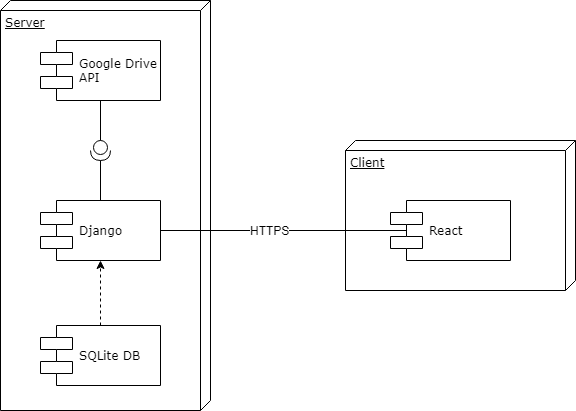

The diagram above was exported from draw.io. Its source (the exported page's mxGraphModel, read from the mxfile embedded in the PNG):
<mxGraphModel dx="1010" dy="550" grid="1" gridSize="10" guides="1" tooltips="1" connect="1" arrows="1" fold="1" page="1" pageScale="1" pageWidth="1100" pageHeight="850" background="#ffffff" math="0" shadow="0">
  <root>
    <mxCell id="0" />
    <mxCell id="1" parent="0" />
    <mxCell id="39150e848f15840c-1" value="Server" style="verticalAlign=top;align=left;spacingTop=8;spacingLeft=2;spacingRight=12;shape=cube;size=10;direction=south;fontStyle=4;html=1;rounded=0;shadow=0;comic=0;labelBackgroundColor=none;strokeColor=#000000;strokeWidth=1;fillColor=#ffffff;fontFamily=Verdana;fontSize=12;fontColor=#000000;" parent="1" vertex="1">
      <mxGeometry x="120" y="100" width="210" height="410" as="geometry" />
    </mxCell>
    <mxCell id="39150e848f15840c-2" value="Client&lt;br&gt;" style="verticalAlign=top;align=left;spacingTop=8;spacingLeft=2;spacingRight=12;shape=cube;size=10;direction=south;fontStyle=4;html=1;rounded=0;shadow=0;comic=0;labelBackgroundColor=none;strokeColor=#000000;strokeWidth=1;fillColor=#ffffff;fontFamily=Verdana;fontSize=12;fontColor=#000000;" parent="1" vertex="1">
      <mxGeometry x="465" y="240" width="230" height="150" as="geometry" />
    </mxCell>
    <mxCell id="39150e848f15840c-5" value="Django" style="shape=component;align=left;spacingLeft=36;rounded=0;shadow=0;comic=0;labelBackgroundColor=none;strokeColor=#000000;strokeWidth=1;fillColor=#ffffff;fontFamily=Verdana;fontSize=12;fontColor=#000000;html=1;" parent="1" vertex="1">
      <mxGeometry x="160" y="300" width="120" height="60" as="geometry" />
    </mxCell>
    <mxCell id="7Ujb1Vbjo2oaRoBZWjvW-1" value="" style="endArrow=none;html=1;exitX=1;exitY=0.5;exitDx=0;exitDy=0;entryX=1;entryY=0.5;entryDx=0;entryDy=0;" edge="1" parent="1" source="39150e848f15840c-5" target="7Ujb1Vbjo2oaRoBZWjvW-3">
      <mxGeometry width="50" height="50" relative="1" as="geometry">
        <mxPoint x="115" y="540" as="sourcePoint" />
        <mxPoint x="455" y="330" as="targetPoint" />
      </mxGeometry>
    </mxCell>
    <mxCell id="7Ujb1Vbjo2oaRoBZWjvW-4" value="HTTPS" style="text;html=1;resizable=0;points=[];align=center;verticalAlign=middle;labelBackgroundColor=#ffffff;" vertex="1" connectable="0" parent="7Ujb1Vbjo2oaRoBZWjvW-1">
      <mxGeometry x="-0.3793" y="1" relative="1" as="geometry">
        <mxPoint as="offset" />
      </mxGeometry>
    </mxCell>
    <mxCell id="7Ujb1Vbjo2oaRoBZWjvW-3" value="React" style="shape=component;align=left;spacingLeft=36;rounded=0;shadow=0;comic=0;labelBackgroundColor=none;strokeColor=#000000;strokeWidth=1;fillColor=#ffffff;fontFamily=Verdana;fontSize=12;fontColor=#000000;html=1;" vertex="1" parent="1">
      <mxGeometry x="510" y="300" width="120" height="60" as="geometry" />
    </mxCell>
    <mxCell id="7Ujb1Vbjo2oaRoBZWjvW-5" value="Google Drive&lt;br&gt;API" style="shape=component;align=left;spacingLeft=36;rounded=0;shadow=0;comic=0;labelBackgroundColor=none;strokeColor=#000000;strokeWidth=1;fillColor=#ffffff;fontFamily=Verdana;fontSize=12;fontColor=#000000;html=1;" vertex="1" parent="1">
      <mxGeometry x="160" y="140" width="120" height="60" as="geometry" />
    </mxCell>
    <mxCell id="7Ujb1Vbjo2oaRoBZWjvW-7" value="" style="shape=providedRequiredInterface;html=1;verticalLabelPosition=bottom;rotation=90;" vertex="1" parent="1">
      <mxGeometry x="210" y="240" width="20" height="20" as="geometry" />
    </mxCell>
    <mxCell id="7Ujb1Vbjo2oaRoBZWjvW-8" value="" style="endArrow=none;html=1;exitX=0.5;exitY=0;exitDx=0;exitDy=0;entryX=1;entryY=0.5;entryDx=0;entryDy=0;entryPerimeter=0;" edge="1" parent="1" source="39150e848f15840c-5" target="7Ujb1Vbjo2oaRoBZWjvW-7">
      <mxGeometry width="50" height="50" relative="1" as="geometry">
        <mxPoint x="380" y="210" as="sourcePoint" />
        <mxPoint x="430" y="160" as="targetPoint" />
      </mxGeometry>
    </mxCell>
    <mxCell id="7Ujb1Vbjo2oaRoBZWjvW-9" value="" style="endArrow=none;html=1;exitX=0.5;exitY=1;exitDx=0;exitDy=0;entryX=0;entryY=0.5;entryDx=0;entryDy=0;entryPerimeter=0;" edge="1" parent="1" source="7Ujb1Vbjo2oaRoBZWjvW-5" target="7Ujb1Vbjo2oaRoBZWjvW-7">
      <mxGeometry width="50" height="50" relative="1" as="geometry">
        <mxPoint x="310" y="100" as="sourcePoint" />
        <mxPoint x="360" y="50" as="targetPoint" />
      </mxGeometry>
    </mxCell>
    <mxCell id="7Ujb1Vbjo2oaRoBZWjvW-10" value="SQLite DB" style="shape=component;align=left;spacingLeft=36;rounded=0;shadow=0;comic=0;labelBackgroundColor=none;strokeColor=#000000;strokeWidth=1;fillColor=#ffffff;fontFamily=Verdana;fontSize=12;fontColor=#000000;html=1;" vertex="1" parent="1">
      <mxGeometry x="160" y="425" width="120" height="60" as="geometry" />
    </mxCell>
    <mxCell id="7Ujb1Vbjo2oaRoBZWjvW-13" value="" style="endArrow=classic;html=1;jumpStyle=none;dashed=1;entryX=0.5;entryY=1;entryDx=0;entryDy=0;exitX=0.5;exitY=0;exitDx=0;exitDy=0;" edge="1" parent="1" source="7Ujb1Vbjo2oaRoBZWjvW-10" target="39150e848f15840c-5">
      <mxGeometry width="50" height="50" relative="1" as="geometry">
        <mxPoint x="390" y="510" as="sourcePoint" />
        <mxPoint x="440" y="460" as="targetPoint" />
      </mxGeometry>
    </mxCell>
  </root>
</mxGraphModel>